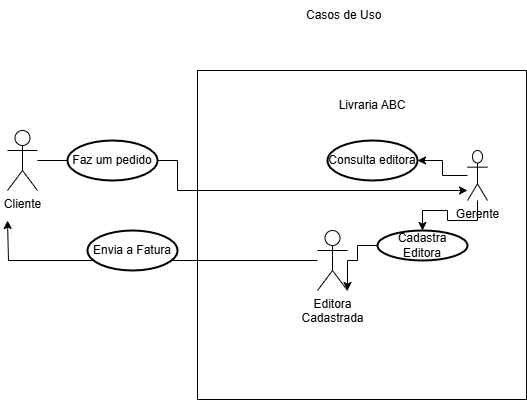

The diagram above was exported from draw.io. Its source (the exported page's mxGraphModel, read from the mxfile embedded in the PNG):
<mxGraphModel dx="864" dy="444" grid="1" gridSize="10" guides="1" tooltips="1" connect="1" arrows="1" fold="1" page="1" pageScale="1" pageWidth="827" pageHeight="1169" math="0" shadow="0">
  <root>
    <mxCell id="0" />
    <mxCell id="1" parent="0" />
    <mxCell id="eq8l_C6ry6F2bgI6vKn9-1" value="" style="whiteSpace=wrap;html=1;aspect=fixed;" parent="1" vertex="1">
      <mxGeometry x="270" y="90" width="329" height="329" as="geometry" />
    </mxCell>
    <mxCell id="eq8l_C6ry6F2bgI6vKn9-2" value="&amp;nbsp;Casos de Uso" style="text;html=1;align=center;verticalAlign=middle;whiteSpace=wrap;rounded=0;" parent="1" vertex="1">
      <mxGeometry x="370" y="20" width="90" height="30" as="geometry" />
    </mxCell>
    <mxCell id="eq8l_C6ry6F2bgI6vKn9-3" value="Cliente" style="shape=umlActor;verticalLabelPosition=bottom;verticalAlign=top;html=1;outlineConnect=0;" parent="1" vertex="1">
      <mxGeometry x="80" y="150" width="30" height="60" as="geometry" />
    </mxCell>
    <mxCell id="eq8l_C6ry6F2bgI6vKn9-32" style="edgeStyle=orthogonalEdgeStyle;rounded=0;orthogonalLoop=1;jettySize=auto;html=1;" parent="1" source="eq8l_C6ry6F2bgI6vKn9-4" target="eq8l_C6ry6F2bgI6vKn9-12" edge="1">
      <mxGeometry relative="1" as="geometry" />
    </mxCell>
    <mxCell id="eq8l_C6ry6F2bgI6vKn9-4" value="Gerente" style="shape=umlActor;verticalLabelPosition=bottom;verticalAlign=top;html=1;outlineConnect=0;" parent="1" vertex="1">
      <mxGeometry x="540" y="170" width="20" height="50" as="geometry" />
    </mxCell>
    <mxCell id="eq8l_C6ry6F2bgI6vKn9-9" value="Faz um pedido" style="strokeWidth=2;html=1;shape=mxgraph.flowchart.start_1;whiteSpace=wrap;" parent="1" vertex="1">
      <mxGeometry x="140" y="160" width="90" height="40" as="geometry" />
    </mxCell>
    <mxCell id="eq8l_C6ry6F2bgI6vKn9-10" value="Consulta editora" style="strokeWidth=2;html=1;shape=mxgraph.flowchart.start_1;whiteSpace=wrap;" parent="1" vertex="1">
      <mxGeometry x="400" y="160" width="90" height="40" as="geometry" />
    </mxCell>
    <mxCell id="eq8l_C6ry6F2bgI6vKn9-15" value="" style="edgeStyle=orthogonalEdgeStyle;rounded=0;orthogonalLoop=1;jettySize=auto;html=1;entryX=1;entryY=1;entryDx=0;entryDy=0;entryPerimeter=0;" parent="1" source="eq8l_C6ry6F2bgI6vKn9-12" target="eq8l_C6ry6F2bgI6vKn9-16" edge="1">
      <mxGeometry relative="1" as="geometry">
        <mxPoint x="320" y="245" as="targetPoint" />
        <Array as="points">
          <mxPoint x="430" y="265" />
          <mxPoint x="430" y="280" />
          <mxPoint x="420" y="280" />
        </Array>
      </mxGeometry>
    </mxCell>
    <mxCell id="eq8l_C6ry6F2bgI6vKn9-12" value="Cadastra Editora" style="strokeWidth=2;html=1;shape=mxgraph.flowchart.start_1;whiteSpace=wrap;" parent="1" vertex="1">
      <mxGeometry x="450" y="250" width="90" height="30" as="geometry" />
    </mxCell>
    <mxCell id="eq8l_C6ry6F2bgI6vKn9-29" style="edgeStyle=orthogonalEdgeStyle;rounded=0;orthogonalLoop=1;jettySize=auto;html=1;" parent="1" source="eq8l_C6ry6F2bgI6vKn9-16" edge="1">
      <mxGeometry relative="1" as="geometry">
        <mxPoint x="80" y="240" as="targetPoint" />
        <Array as="points">
          <mxPoint x="81" y="280" />
        </Array>
      </mxGeometry>
    </mxCell>
    <mxCell id="eq8l_C6ry6F2bgI6vKn9-16" value="Editora&lt;div&gt;Cadastrada&lt;/div&gt;" style="shape=umlActor;verticalLabelPosition=bottom;verticalAlign=top;html=1;outlineConnect=0;" parent="1" vertex="1">
      <mxGeometry x="390" y="250" width="30" height="60" as="geometry" />
    </mxCell>
    <mxCell id="eq8l_C6ry6F2bgI6vKn9-19" value="Envia a Fatura" style="strokeWidth=2;html=1;shape=mxgraph.flowchart.start_1;whiteSpace=wrap;" parent="1" vertex="1">
      <mxGeometry x="160" y="250" width="90" height="40" as="geometry" />
    </mxCell>
    <mxCell id="eq8l_C6ry6F2bgI6vKn9-24" value="Livraria ABC" style="text;html=1;align=center;verticalAlign=middle;whiteSpace=wrap;rounded=0;" parent="1" vertex="1">
      <mxGeometry x="400" y="110" width="90" height="30" as="geometry" />
    </mxCell>
    <mxCell id="eq8l_C6ry6F2bgI6vKn9-25" style="edgeStyle=orthogonalEdgeStyle;rounded=0;orthogonalLoop=1;jettySize=auto;html=1;entryX=1;entryY=0.5;entryDx=0;entryDy=0;entryPerimeter=0;" parent="1" source="eq8l_C6ry6F2bgI6vKn9-4" target="eq8l_C6ry6F2bgI6vKn9-10" edge="1">
      <mxGeometry relative="1" as="geometry" />
    </mxCell>
    <mxCell id="eq8l_C6ry6F2bgI6vKn9-26" style="edgeStyle=orthogonalEdgeStyle;rounded=0;orthogonalLoop=1;jettySize=auto;html=1;exitX=1;exitY=0.5;exitDx=0;exitDy=0;exitPerimeter=0;" parent="1" source="eq8l_C6ry6F2bgI6vKn9-9" edge="1">
      <mxGeometry relative="1" as="geometry">
        <mxPoint x="250" y="254.5" as="sourcePoint" />
        <mxPoint x="540" y="210" as="targetPoint" />
        <Array as="points">
          <mxPoint x="250" y="180" />
          <mxPoint x="250" y="210" />
        </Array>
      </mxGeometry>
    </mxCell>
    <mxCell id="eq8l_C6ry6F2bgI6vKn9-27" value="" style="endArrow=none;html=1;rounded=0;entryX=0;entryY=0.5;entryDx=0;entryDy=0;entryPerimeter=0;" parent="1" source="eq8l_C6ry6F2bgI6vKn9-3" target="eq8l_C6ry6F2bgI6vKn9-9" edge="1">
      <mxGeometry width="50" height="50" relative="1" as="geometry">
        <mxPoint x="390" y="260" as="sourcePoint" />
        <mxPoint x="440" y="210" as="targetPoint" />
      </mxGeometry>
    </mxCell>
  </root>
</mxGraphModel>